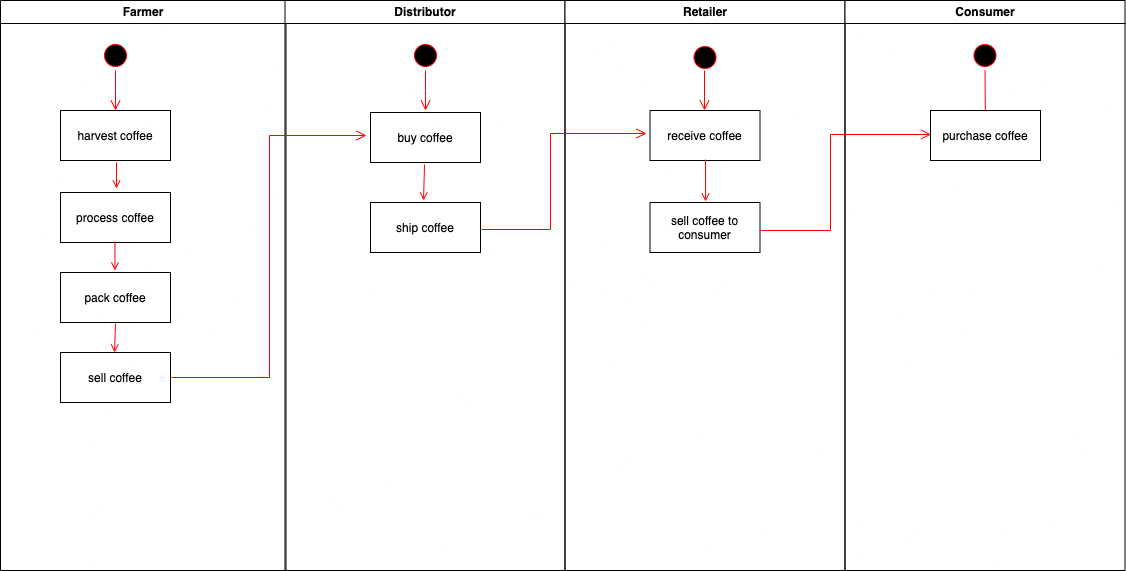

The diagram above was exported from draw.io. Its source (the exported page's mxGraphModel, read from the mxfile embedded in the PNG):
<mxGraphModel dx="1234" dy="686" grid="1" gridSize="10" guides="1" tooltips="1" connect="1" arrows="1" fold="1" page="1" pageScale="1" pageWidth="1169" pageHeight="826" background="none" math="0" shadow="0">
  <root>
    <mxCell id="0" />
    <mxCell id="1" parent="0" />
    <mxCell id="2" value="Farmer" style="swimlane;whiteSpace=wrap" parent="1" vertex="1">
      <mxGeometry x="160" y="128" width="285.5" height="570" as="geometry" />
    </mxCell>
    <mxCell id="5" value="" style="ellipse;shape=startState;fillColor=#000000;strokeColor=#ff0000;" parent="2" vertex="1">
      <mxGeometry x="100" y="40" width="30" height="30" as="geometry" />
    </mxCell>
    <mxCell id="6" value="" style="edgeStyle=elbowEdgeStyle;elbow=horizontal;verticalAlign=bottom;endArrow=open;endSize=8;strokeColor=#FF0000;endFill=1;rounded=0;entryX=0.5;entryY=0;entryDx=0;entryDy=0;entryPerimeter=0;" parent="2" source="5" target="7" edge="1">
      <mxGeometry x="100" y="40" as="geometry">
        <mxPoint x="115" y="110" as="targetPoint" />
      </mxGeometry>
    </mxCell>
    <mxCell id="7" value="harvest coffee" style="" parent="2" vertex="1">
      <mxGeometry x="60" y="110" width="110" height="50" as="geometry" />
    </mxCell>
    <mxCell id="8" value="process coffee" style="" parent="2" vertex="1">
      <mxGeometry x="60" y="192" width="110" height="50" as="geometry" />
    </mxCell>
    <mxCell id="9" value="" style="endArrow=open;strokeColor=#FF0000;endFill=1;rounded=0;entryX=0.509;entryY=-0.08;entryDx=0;entryDy=0;entryPerimeter=0;" parent="2" target="8" edge="1">
      <mxGeometry relative="1" as="geometry">
        <mxPoint x="116" y="162" as="sourcePoint" />
        <mxPoint x="115.5" y="180" as="targetPoint" />
      </mxGeometry>
    </mxCell>
    <mxCell id="10" value="sell coffee" style="" parent="2" vertex="1">
      <mxGeometry x="60" y="352" width="110" height="50" as="geometry" />
    </mxCell>
    <mxCell id="11" value="" style="endArrow=open;strokeColor=#FF0000;endFill=1;rounded=0;entryX=0.495;entryY=-0.04;entryDx=0;entryDy=0;exitX=0.495;exitY=0.98;exitDx=0;exitDy=0;exitPerimeter=0;entryPerimeter=0;" parent="2" source="8" target="Y5swPPBYEeO2y1xsR_rX-50" edge="1">
      <mxGeometry relative="1" as="geometry" />
    </mxCell>
    <mxCell id="Y5swPPBYEeO2y1xsR_rX-50" value="pack coffee" style="" parent="2" vertex="1">
      <mxGeometry x="60" y="272" width="110" height="50" as="geometry" />
    </mxCell>
    <mxCell id="Y5swPPBYEeO2y1xsR_rX-54" value="" style="endArrow=open;strokeColor=#FF0000;endFill=1;rounded=0;entryX=0.491;entryY=0;entryDx=0;entryDy=0;entryPerimeter=0;exitX=0.5;exitY=1.02;exitDx=0;exitDy=0;exitPerimeter=0;" parent="2" source="Y5swPPBYEeO2y1xsR_rX-50" target="10" edge="1">
      <mxGeometry relative="1" as="geometry">
        <mxPoint x="120" y="322" as="sourcePoint" />
        <mxPoint x="124.45000000000005" y="280" as="targetPoint" />
      </mxGeometry>
    </mxCell>
    <mxCell id="3" value="Distributor" style="swimlane;whiteSpace=wrap" parent="1" vertex="1">
      <mxGeometry x="444.5" y="128" width="280" height="570" as="geometry" />
    </mxCell>
    <mxCell id="13" value="" style="ellipse;shape=startState;fillColor=#000000;strokeColor=#ff0000;" parent="3" vertex="1">
      <mxGeometry x="125.5" y="40" width="30" height="30" as="geometry" />
    </mxCell>
    <mxCell id="14" value="" style="edgeStyle=elbowEdgeStyle;elbow=horizontal;verticalAlign=bottom;endArrow=open;endSize=8;strokeColor=#FF0000;endFill=1;rounded=0" parent="3" source="13" edge="1">
      <mxGeometry x="40" y="20" as="geometry">
        <mxPoint x="140.5" y="110" as="targetPoint" />
      </mxGeometry>
    </mxCell>
    <mxCell id="18" value="buy coffee" style="" parent="3" vertex="1">
      <mxGeometry x="85.5" y="112" width="110" height="50" as="geometry" />
    </mxCell>
    <mxCell id="Y5swPPBYEeO2y1xsR_rX-56" value="ship coffee" style="" parent="3" vertex="1">
      <mxGeometry x="85.5" y="202" width="110" height="50" as="geometry" />
    </mxCell>
    <mxCell id="Y5swPPBYEeO2y1xsR_rX-58" value="" style="endArrow=open;strokeColor=#FF0000;endFill=1;rounded=0;entryX=0.482;entryY=-0.04;entryDx=0;entryDy=0;entryPerimeter=0;exitX=0.491;exitY=1.04;exitDx=0;exitDy=0;exitPerimeter=0;" parent="3" source="18" target="Y5swPPBYEeO2y1xsR_rX-56" edge="1">
      <mxGeometry relative="1" as="geometry">
        <mxPoint x="-158.5" y="172" as="sourcePoint" />
        <mxPoint x="-158.51" y="198" as="targetPoint" />
      </mxGeometry>
    </mxCell>
    <mxCell id="4" value="Retailer" style="swimlane;whiteSpace=wrap" parent="1" vertex="1">
      <mxGeometry x="724.5" y="128" width="280" height="570" as="geometry" />
    </mxCell>
    <mxCell id="Y5swPPBYEeO2y1xsR_rX-61" value="" style="ellipse;shape=startState;fillColor=#000000;strokeColor=#ff0000;" parent="4" vertex="1">
      <mxGeometry x="125" y="42" width="30" height="30" as="geometry" />
    </mxCell>
    <mxCell id="Y5swPPBYEeO2y1xsR_rX-62" value="receive coffee" style="" parent="4" vertex="1">
      <mxGeometry x="85" y="110" width="110" height="50" as="geometry" />
    </mxCell>
    <mxCell id="Y5swPPBYEeO2y1xsR_rX-63" value="sell coffee to&#10;consumer" style="" parent="4" vertex="1">
      <mxGeometry x="85" y="202" width="110" height="50" as="geometry" />
    </mxCell>
    <mxCell id="Y5swPPBYEeO2y1xsR_rX-65" value="" style="endArrow=open;strokeColor=#FF0000;endFill=1;rounded=0;entryX=0.505;entryY=-0.02;entryDx=0;entryDy=0;entryPerimeter=0;exitX=0.505;exitY=0.98;exitDx=0;exitDy=0;exitPerimeter=0;" parent="4" source="Y5swPPBYEeO2y1xsR_rX-62" target="Y5swPPBYEeO2y1xsR_rX-63" edge="1">
      <mxGeometry relative="1" as="geometry">
        <mxPoint x="-438.5" y="172" as="sourcePoint" />
        <mxPoint x="-438.51" y="198" as="targetPoint" />
      </mxGeometry>
    </mxCell>
    <mxCell id="Y5swPPBYEeO2y1xsR_rX-67" value="" style="edgeStyle=elbowEdgeStyle;elbow=horizontal;verticalAlign=bottom;endArrow=open;endSize=8;strokeColor=#FF0000;endFill=1;rounded=0" parent="4" edge="1">
      <mxGeometry x="-880" y="-88" as="geometry">
        <mxPoint x="140" y="110" as="targetPoint" />
        <mxPoint x="139.5" y="70" as="sourcePoint" />
      </mxGeometry>
    </mxCell>
    <mxCell id="Y5swPPBYEeO2y1xsR_rX-41" value="Consumer" style="swimlane;whiteSpace=wrap" parent="1" vertex="1">
      <mxGeometry x="1004.5" y="128" width="280" height="570" as="geometry" />
    </mxCell>
    <mxCell id="Y5swPPBYEeO2y1xsR_rX-42" value="" style="ellipse;shape=startState;fillColor=#000000;strokeColor=#ff0000;" parent="Y5swPPBYEeO2y1xsR_rX-41" vertex="1">
      <mxGeometry x="125" y="40" width="30" height="30" as="geometry" />
    </mxCell>
    <mxCell id="Y5swPPBYEeO2y1xsR_rX-43" value="" style="edgeStyle=elbowEdgeStyle;elbow=horizontal;verticalAlign=bottom;endArrow=open;endSize=8;strokeColor=#FF0000;endFill=1;rounded=0" parent="Y5swPPBYEeO2y1xsR_rX-41" source="Y5swPPBYEeO2y1xsR_rX-42" edge="1">
      <mxGeometry x="125" y="40" as="geometry">
        <mxPoint x="140" y="135" as="targetPoint" />
      </mxGeometry>
    </mxCell>
    <mxCell id="Y5swPPBYEeO2y1xsR_rX-44" value="purchase coffee" style="" parent="Y5swPPBYEeO2y1xsR_rX-41" vertex="1">
      <mxGeometry x="85.5" y="110" width="110" height="50" as="geometry" />
    </mxCell>
    <mxCell id="Y5swPPBYEeO2y1xsR_rX-60" value="" style="edgeStyle=elbowEdgeStyle;elbow=horizontal;verticalAlign=bottom;endArrow=open;endSize=8;strokeColor=#FF0000;endFill=1;rounded=0;exitX=1.009;exitY=0.5;exitDx=0;exitDy=0;exitPerimeter=0;entryX=-0.036;entryY=0.46;entryDx=0;entryDy=0;entryPerimeter=0;" parent="1" source="10" target="18" edge="1">
      <mxGeometry x="50" y="30" as="geometry">
        <mxPoint x="595" y="248" as="targetPoint" />
        <mxPoint x="595" y="208" as="sourcePoint" />
      </mxGeometry>
    </mxCell>
    <mxCell id="Y5swPPBYEeO2y1xsR_rX-64" value="" style="edgeStyle=elbowEdgeStyle;elbow=horizontal;verticalAlign=bottom;endArrow=open;endSize=8;strokeColor=#FF0000;endFill=1;rounded=0;exitX=1.009;exitY=0.54;exitDx=0;exitDy=0;exitPerimeter=0;entryX=-0.032;entryY=0.46;entryDx=0;entryDy=0;entryPerimeter=0;" parent="1" source="Y5swPPBYEeO2y1xsR_rX-56" target="Y5swPPBYEeO2y1xsR_rX-62" edge="1">
      <mxGeometry x="60" y="40" as="geometry">
        <mxPoint x="536.04" y="273" as="targetPoint" />
        <mxPoint x="340.99" y="515" as="sourcePoint" />
        <Array as="points">
          <mxPoint x="710" y="310" />
        </Array>
      </mxGeometry>
    </mxCell>
    <mxCell id="Y5swPPBYEeO2y1xsR_rX-66" value="" style="edgeStyle=elbowEdgeStyle;elbow=horizontal;verticalAlign=bottom;endArrow=open;endSize=8;strokeColor=#FF0000;endFill=1;rounded=0;exitX=1.005;exitY=0.56;exitDx=0;exitDy=0;exitPerimeter=0;entryX=0.005;entryY=0.48;entryDx=0;entryDy=0;entryPerimeter=0;" parent="1" source="Y5swPPBYEeO2y1xsR_rX-63" target="Y5swPPBYEeO2y1xsR_rX-44" edge="1">
      <mxGeometry x="70" y="50" as="geometry">
        <mxPoint x="815.98" y="271" as="targetPoint" />
        <mxPoint x="650.99" y="367" as="sourcePoint" />
        <Array as="points">
          <mxPoint x="990" y="300" />
        </Array>
      </mxGeometry>
    </mxCell>
  </root>
</mxGraphModel>